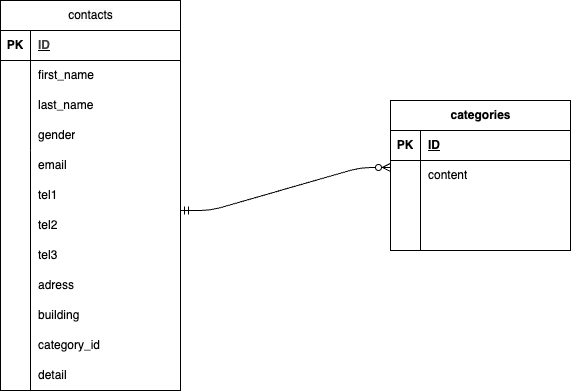

The diagram above was exported from draw.io. Its source (the exported page's mxGraphModel, read from the mxfile embedded in the PNG):
<mxGraphModel dx="736" dy="416" grid="1" gridSize="10" guides="1" tooltips="1" connect="1" arrows="1" fold="1" page="1" pageScale="1" pageWidth="827" pageHeight="1169" math="0" shadow="0">
  <root>
    <mxCell id="0" />
    <mxCell id="1" parent="0" />
    <mxCell id="2" value="&lt;span style=&quot;color: rgb(0, 0, 0); font-family: Helvetica; font-size: 12px; font-style: normal; font-variant-ligatures: normal; font-variant-caps: normal; font-weight: 400; letter-spacing: normal; orphans: 2; text-align: left; text-indent: 0px; text-transform: none; widows: 2; word-spacing: 0px; -webkit-text-stroke-width: 0px; white-space: normal; background-color: rgb(251, 251, 251); text-decoration-thickness: initial; text-decoration-style: initial; text-decoration-color: initial; float: none; display: inline !important;&quot;&gt;contacts&lt;/span&gt;" style="shape=table;startSize=30;container=1;collapsible=1;childLayout=tableLayout;fixedRows=1;rowLines=0;fontStyle=1;align=center;resizeLast=1;html=1;" vertex="1" parent="1">
      <mxGeometry x="50" y="10" width="180" height="390" as="geometry" />
    </mxCell>
    <mxCell id="3" value="" style="shape=tableRow;horizontal=0;startSize=0;swimlaneHead=0;swimlaneBody=0;fillColor=none;collapsible=0;dropTarget=0;points=[[0,0.5],[1,0.5]];portConstraint=eastwest;top=0;left=0;right=0;bottom=1;" vertex="1" parent="2">
      <mxGeometry y="30" width="180" height="30" as="geometry" />
    </mxCell>
    <mxCell id="4" value="PK" style="shape=partialRectangle;connectable=0;fillColor=none;top=0;left=0;bottom=0;right=0;fontStyle=1;overflow=hidden;whiteSpace=wrap;html=1;" vertex="1" parent="3">
      <mxGeometry width="30" height="30" as="geometry">
        <mxRectangle width="30" height="30" as="alternateBounds" />
      </mxGeometry>
    </mxCell>
    <mxCell id="5" value="&lt;span style=&quot;color: rgb(63, 63, 63); background-color: transparent;&quot;&gt;ID&lt;/span&gt;" style="shape=partialRectangle;connectable=0;fillColor=none;top=0;left=0;bottom=0;right=0;align=left;spacingLeft=6;fontStyle=5;overflow=hidden;whiteSpace=wrap;html=1;" vertex="1" parent="3">
      <mxGeometry x="30" width="150" height="30" as="geometry">
        <mxRectangle width="150" height="30" as="alternateBounds" />
      </mxGeometry>
    </mxCell>
    <mxCell id="6" value="" style="shape=tableRow;horizontal=0;startSize=0;swimlaneHead=0;swimlaneBody=0;fillColor=none;collapsible=0;dropTarget=0;points=[[0,0.5],[1,0.5]];portConstraint=eastwest;top=0;left=0;right=0;bottom=0;" vertex="1" parent="2">
      <mxGeometry y="60" width="180" height="30" as="geometry" />
    </mxCell>
    <mxCell id="7" value="" style="shape=partialRectangle;connectable=0;fillColor=none;top=0;left=0;bottom=0;right=0;editable=1;overflow=hidden;whiteSpace=wrap;html=1;" vertex="1" parent="6">
      <mxGeometry width="30" height="30" as="geometry">
        <mxRectangle width="30" height="30" as="alternateBounds" />
      </mxGeometry>
    </mxCell>
    <mxCell id="8" value="first_name" style="shape=partialRectangle;connectable=0;fillColor=none;top=0;left=0;bottom=0;right=0;align=left;spacingLeft=6;overflow=hidden;whiteSpace=wrap;html=1;" vertex="1" parent="6">
      <mxGeometry x="30" width="150" height="30" as="geometry">
        <mxRectangle width="150" height="30" as="alternateBounds" />
      </mxGeometry>
    </mxCell>
    <mxCell id="9" value="" style="shape=tableRow;horizontal=0;startSize=0;swimlaneHead=0;swimlaneBody=0;fillColor=none;collapsible=0;dropTarget=0;points=[[0,0.5],[1,0.5]];portConstraint=eastwest;top=0;left=0;right=0;bottom=0;" vertex="1" parent="2">
      <mxGeometry y="90" width="180" height="30" as="geometry" />
    </mxCell>
    <mxCell id="10" value="" style="shape=partialRectangle;connectable=0;fillColor=none;top=0;left=0;bottom=0;right=0;editable=1;overflow=hidden;whiteSpace=wrap;html=1;" vertex="1" parent="9">
      <mxGeometry width="30" height="30" as="geometry">
        <mxRectangle width="30" height="30" as="alternateBounds" />
      </mxGeometry>
    </mxCell>
    <mxCell id="11" value="&lt;span style=&quot;color: rgb(0, 0, 0);&quot;&gt;last_name&lt;/span&gt;" style="shape=partialRectangle;connectable=0;fillColor=none;top=0;left=0;bottom=0;right=0;align=left;spacingLeft=6;overflow=hidden;whiteSpace=wrap;html=1;" vertex="1" parent="9">
      <mxGeometry x="30" width="150" height="30" as="geometry">
        <mxRectangle width="150" height="30" as="alternateBounds" />
      </mxGeometry>
    </mxCell>
    <mxCell id="12" value="" style="shape=tableRow;horizontal=0;startSize=0;swimlaneHead=0;swimlaneBody=0;fillColor=none;collapsible=0;dropTarget=0;points=[[0,0.5],[1,0.5]];portConstraint=eastwest;top=0;left=0;right=0;bottom=0;" vertex="1" parent="2">
      <mxGeometry y="120" width="180" height="30" as="geometry" />
    </mxCell>
    <mxCell id="13" value="" style="shape=partialRectangle;connectable=0;fillColor=none;top=0;left=0;bottom=0;right=0;editable=1;overflow=hidden;whiteSpace=wrap;html=1;" vertex="1" parent="12">
      <mxGeometry width="30" height="30" as="geometry">
        <mxRectangle width="30" height="30" as="alternateBounds" />
      </mxGeometry>
    </mxCell>
    <mxCell id="14" value="gender" style="shape=partialRectangle;connectable=0;fillColor=none;top=0;left=0;bottom=0;right=0;align=left;spacingLeft=6;overflow=hidden;whiteSpace=wrap;html=1;" vertex="1" parent="12">
      <mxGeometry x="30" width="150" height="30" as="geometry">
        <mxRectangle width="150" height="30" as="alternateBounds" />
      </mxGeometry>
    </mxCell>
    <mxCell id="29" value="email" style="shape=partialRectangle;connectable=0;fillColor=none;top=0;left=0;bottom=0;right=0;align=left;spacingLeft=6;overflow=hidden;whiteSpace=wrap;html=1;" vertex="1" parent="1">
      <mxGeometry x="80" y="160" width="150" height="30" as="geometry">
        <mxRectangle width="150" height="30" as="alternateBounds" />
      </mxGeometry>
    </mxCell>
    <mxCell id="30" value="tel1" style="shape=partialRectangle;connectable=0;fillColor=none;top=0;left=0;bottom=0;right=0;align=left;spacingLeft=6;overflow=hidden;whiteSpace=wrap;html=1;strokeColor=#000000;" vertex="1" parent="1">
      <mxGeometry x="80" y="190" width="150" height="30" as="geometry">
        <mxRectangle width="150" height="30" as="alternateBounds" />
      </mxGeometry>
    </mxCell>
    <mxCell id="31" value="&lt;span style=&quot;color: rgb(0, 0, 0);&quot;&gt;tel2&lt;/span&gt;" style="shape=partialRectangle;connectable=0;fillColor=none;top=0;left=0;bottom=0;right=0;align=left;spacingLeft=6;overflow=hidden;whiteSpace=wrap;html=1;" vertex="1" parent="1">
      <mxGeometry x="80" y="220" width="150" height="30" as="geometry">
        <mxRectangle width="150" height="30" as="alternateBounds" />
      </mxGeometry>
    </mxCell>
    <mxCell id="32" value="" style="shape=partialRectangle;connectable=0;fillColor=none;top=0;left=0;bottom=0;right=0;editable=1;overflow=hidden;whiteSpace=wrap;html=1;" vertex="1" parent="1">
      <mxGeometry x="50" y="330" width="30" height="30" as="geometry">
        <mxRectangle width="30" height="30" as="alternateBounds" />
      </mxGeometry>
    </mxCell>
    <mxCell id="33" value="" style="endArrow=none;html=1;rounded=0;" edge="1" parent="1">
      <mxGeometry relative="1" as="geometry">
        <mxPoint x="80" y="160" as="sourcePoint" />
        <mxPoint x="80" y="400" as="targetPoint" />
        <Array as="points" />
      </mxGeometry>
    </mxCell>
    <mxCell id="34" value="&lt;span style=&quot;color: rgb(0, 0, 0);&quot;&gt;tel3&lt;/span&gt;" style="shape=partialRectangle;connectable=0;fillColor=none;top=0;left=0;bottom=0;right=0;align=left;spacingLeft=6;overflow=hidden;whiteSpace=wrap;html=1;" vertex="1" parent="1">
      <mxGeometry x="80" y="250" width="150" height="30" as="geometry">
        <mxRectangle width="150" height="30" as="alternateBounds" />
      </mxGeometry>
    </mxCell>
    <mxCell id="35" value="&lt;span style=&quot;color: rgb(0, 0, 0);&quot;&gt;adress&lt;/span&gt;" style="shape=partialRectangle;connectable=0;fillColor=none;top=0;left=0;bottom=0;right=0;align=left;spacingLeft=6;overflow=hidden;whiteSpace=wrap;html=1;" vertex="1" parent="1">
      <mxGeometry x="80" y="280" width="150" height="30" as="geometry">
        <mxRectangle width="150" height="30" as="alternateBounds" />
      </mxGeometry>
    </mxCell>
    <mxCell id="37" value="&lt;span style=&quot;color: rgb(0, 0, 0);&quot;&gt;building&lt;/span&gt;" style="shape=partialRectangle;connectable=0;fillColor=none;top=0;left=0;bottom=0;right=0;align=left;spacingLeft=6;overflow=hidden;whiteSpace=wrap;html=1;" vertex="1" parent="1">
      <mxGeometry x="80" y="310" width="150" height="30" as="geometry">
        <mxRectangle width="150" height="30" as="alternateBounds" />
      </mxGeometry>
    </mxCell>
    <mxCell id="38" value="&lt;span style=&quot;color: rgb(0, 0, 0);&quot;&gt;category_id&lt;/span&gt;" style="shape=partialRectangle;connectable=0;fillColor=none;top=0;left=0;bottom=0;right=0;align=left;spacingLeft=6;overflow=hidden;whiteSpace=wrap;html=1;" vertex="1" parent="1">
      <mxGeometry x="80" y="340" width="150" height="30" as="geometry">
        <mxRectangle width="150" height="30" as="alternateBounds" />
      </mxGeometry>
    </mxCell>
    <mxCell id="41" value="&lt;span style=&quot;color: rgb(0, 0, 0);&quot;&gt;detail&lt;/span&gt;" style="shape=partialRectangle;connectable=0;fillColor=none;top=0;left=0;bottom=0;right=0;align=left;spacingLeft=6;overflow=hidden;whiteSpace=wrap;html=1;" vertex="1" parent="1">
      <mxGeometry x="80" y="370" width="150" height="30" as="geometry">
        <mxRectangle width="150" height="30" as="alternateBounds" />
      </mxGeometry>
    </mxCell>
    <mxCell id="42" value="categories" style="shape=table;startSize=30;container=1;collapsible=1;childLayout=tableLayout;fixedRows=1;rowLines=0;fontStyle=1;align=center;resizeLast=1;html=1;" vertex="1" parent="1">
      <mxGeometry x="440" y="110" width="180" height="150" as="geometry" />
    </mxCell>
    <mxCell id="43" value="" style="shape=tableRow;horizontal=0;startSize=0;swimlaneHead=0;swimlaneBody=0;fillColor=none;collapsible=0;dropTarget=0;points=[[0,0.5],[1,0.5]];portConstraint=eastwest;top=0;left=0;right=0;bottom=1;" vertex="1" parent="42">
      <mxGeometry y="30" width="180" height="30" as="geometry" />
    </mxCell>
    <mxCell id="44" value="PK" style="shape=partialRectangle;connectable=0;fillColor=none;top=0;left=0;bottom=0;right=0;fontStyle=1;overflow=hidden;whiteSpace=wrap;html=1;" vertex="1" parent="43">
      <mxGeometry width="30" height="30" as="geometry">
        <mxRectangle width="30" height="30" as="alternateBounds" />
      </mxGeometry>
    </mxCell>
    <mxCell id="45" value="ID" style="shape=partialRectangle;connectable=0;fillColor=none;top=0;left=0;bottom=0;right=0;align=left;spacingLeft=6;fontStyle=5;overflow=hidden;whiteSpace=wrap;html=1;" vertex="1" parent="43">
      <mxGeometry x="30" width="150" height="30" as="geometry">
        <mxRectangle width="150" height="30" as="alternateBounds" />
      </mxGeometry>
    </mxCell>
    <mxCell id="46" value="" style="shape=tableRow;horizontal=0;startSize=0;swimlaneHead=0;swimlaneBody=0;fillColor=none;collapsible=0;dropTarget=0;points=[[0,0.5],[1,0.5]];portConstraint=eastwest;top=0;left=0;right=0;bottom=0;" vertex="1" parent="42">
      <mxGeometry y="60" width="180" height="30" as="geometry" />
    </mxCell>
    <mxCell id="47" value="" style="shape=partialRectangle;connectable=0;fillColor=none;top=0;left=0;bottom=0;right=0;editable=1;overflow=hidden;whiteSpace=wrap;html=1;" vertex="1" parent="46">
      <mxGeometry width="30" height="30" as="geometry">
        <mxRectangle width="30" height="30" as="alternateBounds" />
      </mxGeometry>
    </mxCell>
    <mxCell id="48" value="content" style="shape=partialRectangle;connectable=0;fillColor=none;top=0;left=0;bottom=0;right=0;align=left;spacingLeft=6;overflow=hidden;whiteSpace=wrap;html=1;" vertex="1" parent="46">
      <mxGeometry x="30" width="150" height="30" as="geometry">
        <mxRectangle width="150" height="30" as="alternateBounds" />
      </mxGeometry>
    </mxCell>
    <mxCell id="49" value="" style="shape=tableRow;horizontal=0;startSize=0;swimlaneHead=0;swimlaneBody=0;fillColor=none;collapsible=0;dropTarget=0;points=[[0,0.5],[1,0.5]];portConstraint=eastwest;top=0;left=0;right=0;bottom=0;" vertex="1" parent="42">
      <mxGeometry y="90" width="180" height="30" as="geometry" />
    </mxCell>
    <mxCell id="50" value="" style="shape=partialRectangle;connectable=0;fillColor=none;top=0;left=0;bottom=0;right=0;editable=1;overflow=hidden;whiteSpace=wrap;html=1;" vertex="1" parent="49">
      <mxGeometry width="30" height="30" as="geometry">
        <mxRectangle width="30" height="30" as="alternateBounds" />
      </mxGeometry>
    </mxCell>
    <mxCell id="51" value="" style="shape=partialRectangle;connectable=0;fillColor=none;top=0;left=0;bottom=0;right=0;align=left;spacingLeft=6;overflow=hidden;whiteSpace=wrap;html=1;" vertex="1" parent="49">
      <mxGeometry x="30" width="150" height="30" as="geometry">
        <mxRectangle width="150" height="30" as="alternateBounds" />
      </mxGeometry>
    </mxCell>
    <mxCell id="52" value="" style="shape=tableRow;horizontal=0;startSize=0;swimlaneHead=0;swimlaneBody=0;fillColor=none;collapsible=0;dropTarget=0;points=[[0,0.5],[1,0.5]];portConstraint=eastwest;top=0;left=0;right=0;bottom=0;" vertex="1" parent="42">
      <mxGeometry y="120" width="180" height="30" as="geometry" />
    </mxCell>
    <mxCell id="53" value="" style="shape=partialRectangle;connectable=0;fillColor=none;top=0;left=0;bottom=0;right=0;editable=1;overflow=hidden;whiteSpace=wrap;html=1;" vertex="1" parent="52">
      <mxGeometry width="30" height="30" as="geometry">
        <mxRectangle width="30" height="30" as="alternateBounds" />
      </mxGeometry>
    </mxCell>
    <mxCell id="54" value="" style="shape=partialRectangle;connectable=0;fillColor=none;top=0;left=0;bottom=0;right=0;align=left;spacingLeft=6;overflow=hidden;whiteSpace=wrap;html=1;" vertex="1" parent="52">
      <mxGeometry x="30" width="150" height="30" as="geometry">
        <mxRectangle width="150" height="30" as="alternateBounds" />
      </mxGeometry>
    </mxCell>
    <mxCell id="55" value="" style="edgeStyle=entityRelationEdgeStyle;fontSize=12;html=1;endArrow=ERzeroToMany;startArrow=ERmandOne;entryX=0;entryY=0.233;entryDx=0;entryDy=0;entryPerimeter=0;" edge="1" parent="1" target="46">
      <mxGeometry width="100" height="100" relative="1" as="geometry">
        <mxPoint x="230" y="220" as="sourcePoint" />
        <mxPoint x="430" y="210" as="targetPoint" />
      </mxGeometry>
    </mxCell>
  </root>
</mxGraphModel>